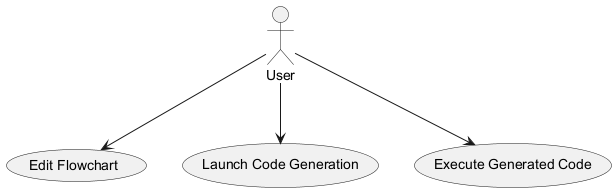

The diagram above was rendered by PlantUML. Its source (embedded in the PNG):
@startuml
actor User
usecase "Edit Flowchart" as EditFlowchart
usecase "Launch Code Generation" as LaunchCodeGen
usecase "Execute Generated Code" as ExecuteCode

User --> EditFlowchart
User --> LaunchCodeGen
User --> ExecuteCode
@enduml